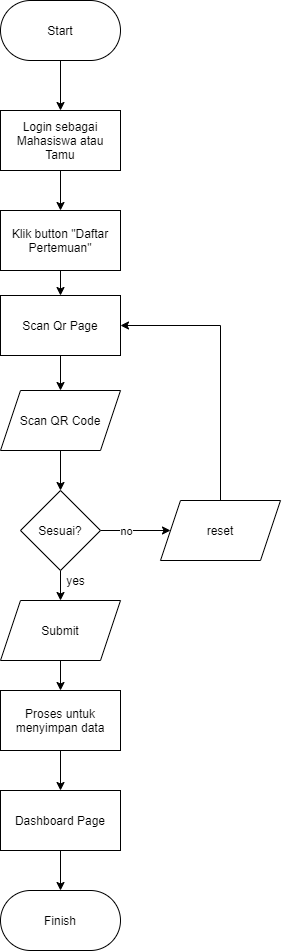

The diagram above was exported from draw.io. Its source (the exported page's mxGraphModel, read from the mxfile embedded in the PNG):
<mxGraphModel dx="1920" dy="1185" grid="1" gridSize="10" guides="1" tooltips="1" connect="1" arrows="1" fold="1" page="1" pageScale="1" pageWidth="1100" pageHeight="850" math="0" shadow="0">
  <root>
    <mxCell id="0" />
    <mxCell id="1" parent="0" />
    <mxCell id="2" value="" style="edgeStyle=orthogonalEdgeStyle;rounded=0;orthogonalLoop=1;jettySize=auto;html=1;" edge="1" source="3" target="5" parent="1">
      <mxGeometry relative="1" as="geometry" />
    </mxCell>
    <mxCell id="3" value="Start" style="rounded=1;whiteSpace=wrap;html=1;arcSize=50;" vertex="1" parent="1">
      <mxGeometry x="1120" y="70" width="120" height="60" as="geometry" />
    </mxCell>
    <mxCell id="4" value="" style="edgeStyle=orthogonalEdgeStyle;rounded=0;orthogonalLoop=1;jettySize=auto;html=1;" edge="1" source="5" target="7" parent="1">
      <mxGeometry relative="1" as="geometry" />
    </mxCell>
    <mxCell id="5" value="Login sebagai&lt;br&gt;Mahasiswa atau Tamu" style="rounded=0;whiteSpace=wrap;html=1;" vertex="1" parent="1">
      <mxGeometry x="1120" y="180" width="120" height="60" as="geometry" />
    </mxCell>
    <mxCell id="6" value="" style="edgeStyle=orthogonalEdgeStyle;rounded=0;orthogonalLoop=1;jettySize=auto;html=1;" edge="1" source="7" target="9" parent="1">
      <mxGeometry relative="1" as="geometry" />
    </mxCell>
    <mxCell id="7" value="Klik button &quot;Daftar Pertemuan&quot;" style="whiteSpace=wrap;html=1;rounded=0;" vertex="1" parent="1">
      <mxGeometry x="1120" y="280" width="120" height="60" as="geometry" />
    </mxCell>
    <mxCell id="8" value="" style="edgeStyle=orthogonalEdgeStyle;rounded=0;orthogonalLoop=1;jettySize=auto;html=1;" edge="1" source="9" target="11" parent="1">
      <mxGeometry relative="1" as="geometry" />
    </mxCell>
    <mxCell id="9" value="Scan Qr Page" style="whiteSpace=wrap;html=1;rounded=0;" vertex="1" parent="1">
      <mxGeometry x="1120" y="365" width="120" height="60" as="geometry" />
    </mxCell>
    <mxCell id="10" value="" style="edgeStyle=orthogonalEdgeStyle;rounded=0;orthogonalLoop=1;jettySize=auto;html=1;" edge="1" source="11" target="15" parent="1">
      <mxGeometry relative="1" as="geometry" />
    </mxCell>
    <mxCell id="11" value="Scan QR Code" style="shape=parallelogram;perimeter=parallelogramPerimeter;whiteSpace=wrap;html=1;fixedSize=1;rounded=0;" vertex="1" parent="1">
      <mxGeometry x="1120" y="460" width="120" height="60" as="geometry" />
    </mxCell>
    <mxCell id="12" value="" style="edgeStyle=orthogonalEdgeStyle;rounded=0;orthogonalLoop=1;jettySize=auto;html=1;" edge="1" source="15" target="17" parent="1">
      <mxGeometry relative="1" as="geometry" />
    </mxCell>
    <mxCell id="13" value="" style="edgeStyle=orthogonalEdgeStyle;rounded=0;orthogonalLoop=1;jettySize=auto;html=1;" edge="1" source="15" target="19" parent="1">
      <mxGeometry relative="1" as="geometry" />
    </mxCell>
    <mxCell id="14" value="no" style="edgeLabel;html=1;align=center;verticalAlign=middle;resizable=0;points=[];" vertex="1" connectable="0" parent="13">
      <mxGeometry x="-0.2933" relative="1" as="geometry">
        <mxPoint as="offset" />
      </mxGeometry>
    </mxCell>
    <mxCell id="15" value="Sesuai?" style="rhombus;whiteSpace=wrap;html=1;rounded=0;" vertex="1" parent="1">
      <mxGeometry x="1140" y="560" width="80" height="80" as="geometry" />
    </mxCell>
    <mxCell id="16" value="" style="edgeStyle=orthogonalEdgeStyle;rounded=0;orthogonalLoop=1;jettySize=auto;html=1;" edge="1" source="17" target="21" parent="1">
      <mxGeometry relative="1" as="geometry" />
    </mxCell>
    <mxCell id="17" value="Submit" style="shape=parallelogram;perimeter=parallelogramPerimeter;whiteSpace=wrap;html=1;fixedSize=1;rounded=0;" vertex="1" parent="1">
      <mxGeometry x="1120" y="670" width="120" height="60" as="geometry" />
    </mxCell>
    <mxCell id="18" style="edgeStyle=orthogonalEdgeStyle;rounded=0;orthogonalLoop=1;jettySize=auto;html=1;entryX=1;entryY=0.5;entryDx=0;entryDy=0;" edge="1" source="19" target="9" parent="1">
      <mxGeometry relative="1" as="geometry">
        <Array as="points">
          <mxPoint x="1340" y="395" />
        </Array>
      </mxGeometry>
    </mxCell>
    <mxCell id="19" value="reset" style="shape=parallelogram;perimeter=parallelogramPerimeter;whiteSpace=wrap;html=1;fixedSize=1;rounded=0;" vertex="1" parent="1">
      <mxGeometry x="1280" y="570" width="120" height="60" as="geometry" />
    </mxCell>
    <mxCell id="20" value="" style="edgeStyle=orthogonalEdgeStyle;rounded=0;orthogonalLoop=1;jettySize=auto;html=1;" edge="1" source="21" target="23" parent="1">
      <mxGeometry relative="1" as="geometry" />
    </mxCell>
    <mxCell id="21" value="Proses untuk menyimpan data" style="whiteSpace=wrap;html=1;rounded=0;" vertex="1" parent="1">
      <mxGeometry x="1120" y="760" width="120" height="60" as="geometry" />
    </mxCell>
    <mxCell id="22" value="" style="edgeStyle=orthogonalEdgeStyle;rounded=0;orthogonalLoop=1;jettySize=auto;html=1;" edge="1" source="23" target="24" parent="1">
      <mxGeometry relative="1" as="geometry" />
    </mxCell>
    <mxCell id="23" value="Dashboard Page" style="whiteSpace=wrap;html=1;rounded=0;" vertex="1" parent="1">
      <mxGeometry x="1120" y="860" width="120" height="60" as="geometry" />
    </mxCell>
    <mxCell id="24" value="Finish" style="rounded=1;whiteSpace=wrap;html=1;arcSize=50;" vertex="1" parent="1">
      <mxGeometry x="1120" y="960" width="120" height="60" as="geometry" />
    </mxCell>
    <mxCell id="25" value="yes" style="text;html=1;align=center;verticalAlign=middle;resizable=0;points=[];autosize=1;" vertex="1" parent="1">
      <mxGeometry x="1180" y="640" width="30" height="20" as="geometry" />
    </mxCell>
  </root>
</mxGraphModel>